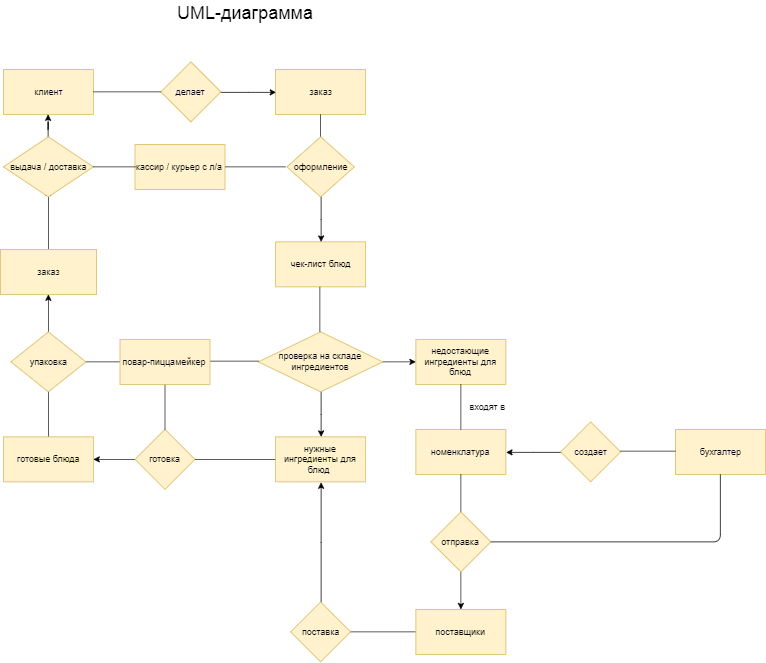

The diagram above was exported from draw.io. Its source (the exported page's mxGraphModel, read from the mxfile embedded in the PNG):
<mxGraphModel dx="1139" dy="516" grid="1" gridSize="10" guides="1" tooltips="1" connect="1" arrows="1" fold="1" page="1" pageScale="1" pageWidth="583" pageHeight="827" math="0" shadow="0">
  <root>
    <mxCell id="0" />
    <mxCell id="1" parent="0" />
    <mxCell id="IkAEcUi8BiOtAz9sZtdP-1" value="клиент" style="rounded=0;whiteSpace=wrap;html=1;fillColor=#fff2cc;strokeColor=#d6b656;" parent="1" vertex="1">
      <mxGeometry x="104" y="120" width="120" height="60" as="geometry" />
    </mxCell>
    <mxCell id="IkAEcUi8BiOtAz9sZtdP-4" value="" style="edgeStyle=orthogonalEdgeStyle;rounded=0;orthogonalLoop=1;jettySize=auto;html=1;entryX=0;entryY=0.5;entryDx=0;entryDy=0;" parent="1" source="IkAEcUi8BiOtAz9sZtdP-2" target="IkAEcUi8BiOtAz9sZtdP-5" edge="1">
      <mxGeometry relative="1" as="geometry">
        <mxPoint x="454" y="150" as="targetPoint" />
      </mxGeometry>
    </mxCell>
    <mxCell id="IkAEcUi8BiOtAz9sZtdP-2" value="делает" style="rhombus;whiteSpace=wrap;html=1;fillColor=#fff2cc;strokeColor=#d6b656;" parent="1" vertex="1">
      <mxGeometry x="314" y="110" width="80" height="80" as="geometry" />
    </mxCell>
    <mxCell id="IkAEcUi8BiOtAz9sZtdP-5" value="заказ" style="rounded=0;whiteSpace=wrap;html=1;fillColor=#fff2cc;strokeColor=#d6b656;" parent="1" vertex="1">
      <mxGeometry x="467" y="120" width="120" height="60" as="geometry" />
    </mxCell>
    <mxCell id="IkAEcUi8BiOtAz9sZtdP-6" value="" style="endArrow=none;html=1;entryX=0;entryY=0.5;entryDx=0;entryDy=0;exitX=1;exitY=0.5;exitDx=0;exitDy=0;" parent="1" source="IkAEcUi8BiOtAz9sZtdP-1" target="IkAEcUi8BiOtAz9sZtdP-2" edge="1">
      <mxGeometry width="50" height="50" relative="1" as="geometry">
        <mxPoint x="144" y="350" as="sourcePoint" />
        <mxPoint x="274" y="290" as="targetPoint" />
      </mxGeometry>
    </mxCell>
    <mxCell id="IkAEcUi8BiOtAz9sZtdP-12" value="чек-лист блюд" style="rounded=0;whiteSpace=wrap;html=1;fillColor=#fff2cc;strokeColor=#d6b656;" parent="1" vertex="1">
      <mxGeometry x="467" y="350" width="120" height="60" as="geometry" />
    </mxCell>
    <mxCell id="B3DpK181WTopbOFm72Y8-193" value="" style="edgeStyle=orthogonalEdgeStyle;rounded=0;orthogonalLoop=1;jettySize=auto;html=1;" parent="1" source="IkAEcUi8BiOtAz9sZtdP-19" target="B3DpK181WTopbOFm72Y8-21" edge="1">
      <mxGeometry relative="1" as="geometry" />
    </mxCell>
    <mxCell id="B3DpK181WTopbOFm72Y8-195" value="" style="edgeStyle=orthogonalEdgeStyle;rounded=0;orthogonalLoop=1;jettySize=auto;html=1;" parent="1" source="IkAEcUi8BiOtAz9sZtdP-19" target="B3DpK181WTopbOFm72Y8-191" edge="1">
      <mxGeometry relative="1" as="geometry" />
    </mxCell>
    <mxCell id="IkAEcUi8BiOtAz9sZtdP-19" value="проверка на складе ингредиентов" style="rhombus;whiteSpace=wrap;html=1;fillColor=#fff2cc;strokeColor=#d6b656;" parent="1" vertex="1">
      <mxGeometry x="444" y="470" width="166" height="80" as="geometry" />
    </mxCell>
    <mxCell id="B3DpK181WTopbOFm72Y8-154" value="" style="edgeStyle=orthogonalEdgeStyle;rounded=0;orthogonalLoop=1;jettySize=auto;html=1;" parent="1" source="IkAEcUi8BiOtAz9sZtdP-34" edge="1">
      <mxGeometry relative="1" as="geometry">
        <mxPoint x="164" y="280" as="targetPoint" />
      </mxGeometry>
    </mxCell>
    <mxCell id="IkAEcUi8BiOtAz9sZtdP-34" value="заказ" style="rounded=0;whiteSpace=wrap;html=1;fillColor=#fff2cc;strokeColor=#d6b656;" parent="1" vertex="1">
      <mxGeometry x="100" y="360" width="128" height="60" as="geometry" />
    </mxCell>
    <mxCell id="B3DpK181WTopbOFm72Y8-160" value="" style="edgeStyle=orthogonalEdgeStyle;rounded=0;orthogonalLoop=1;jettySize=auto;html=1;" parent="1" source="IkAEcUi8BiOtAz9sZtdP-37" target="IkAEcUi8BiOtAz9sZtdP-1" edge="1">
      <mxGeometry relative="1" as="geometry" />
    </mxCell>
    <mxCell id="IkAEcUi8BiOtAz9sZtdP-37" value="выдача / доставка" style="rhombus;whiteSpace=wrap;html=1;fillColor=#fff2cc;strokeColor=#d6b656;" parent="1" vertex="1">
      <mxGeometry x="104" y="210" width="120" height="80" as="geometry" />
    </mxCell>
    <mxCell id="B3DpK181WTopbOFm72Y8-15" value="кассир / курьер с л/а" style="rounded=0;whiteSpace=wrap;html=1;fillColor=#fff2cc;strokeColor=#d6b656;" parent="1" vertex="1">
      <mxGeometry x="279.5" y="220" width="120" height="60" as="geometry" />
    </mxCell>
    <mxCell id="B3DpK181WTopbOFm72Y8-21" value="недостающие ингредиенты для блюд" style="rounded=0;whiteSpace=wrap;html=1;fillColor=#fff2cc;strokeColor=#d6b656;" parent="1" vertex="1">
      <mxGeometry x="654" y="480" width="120" height="60" as="geometry" />
    </mxCell>
    <mxCell id="B3DpK181WTopbOFm72Y8-164" value="номенклатура" style="rounded=0;whiteSpace=wrap;html=1;fillColor=#fff2cc;strokeColor=#d6b656;" parent="1" vertex="1">
      <mxGeometry x="654" y="600" width="120" height="60" as="geometry" />
    </mxCell>
    <mxCell id="B3DpK181WTopbOFm72Y8-140" value="" style="edgeStyle=orthogonalEdgeStyle;rounded=0;orthogonalLoop=1;jettySize=auto;html=1;" parent="1" source="B3DpK181WTopbOFm72Y8-47" edge="1">
      <mxGeometry relative="1" as="geometry">
        <mxPoint x="224" y="640" as="targetPoint" />
      </mxGeometry>
    </mxCell>
    <mxCell id="B3DpK181WTopbOFm72Y8-47" value="готовка" style="rhombus;whiteSpace=wrap;html=1;fillColor=#fff2cc;strokeColor=#d6b656;" parent="1" vertex="1">
      <mxGeometry x="279.5" y="600" width="80" height="80" as="geometry" />
    </mxCell>
    <mxCell id="B3DpK181WTopbOFm72Y8-145" value="" style="edgeStyle=orthogonalEdgeStyle;rounded=0;orthogonalLoop=1;jettySize=auto;html=1;" parent="1" source="B3DpK181WTopbOFm72Y8-79" edge="1">
      <mxGeometry relative="1" as="geometry">
        <mxPoint x="164" y="500" as="targetPoint" />
      </mxGeometry>
    </mxCell>
    <mxCell id="B3DpK181WTopbOFm72Y8-79" value="готовые блюда" style="rounded=0;whiteSpace=wrap;html=1;fillColor=#fff2cc;strokeColor=#d6b656;" parent="1" vertex="1">
      <mxGeometry x="104" y="610" width="120" height="60" as="geometry" />
    </mxCell>
    <mxCell id="B3DpK181WTopbOFm72Y8-103" value="" style="endArrow=none;html=1;" parent="1" edge="1">
      <mxGeometry width="50" height="50" relative="1" as="geometry">
        <mxPoint x="369" y="509" as="sourcePoint" />
        <mxPoint x="444" y="509" as="targetPoint" />
      </mxGeometry>
    </mxCell>
    <mxCell id="B3DpK181WTopbOFm72Y8-106" value="" style="endArrow=none;html=1;exitX=0.5;exitY=0;exitDx=0;exitDy=0;entryX=0.5;entryY=1;entryDx=0;entryDy=0;" parent="1" source="B3DpK181WTopbOFm72Y8-47" target="B3DpK181WTopbOFm72Y8-131" edge="1">
      <mxGeometry width="50" height="50" relative="1" as="geometry">
        <mxPoint x="300.5" y="590" as="sourcePoint" />
        <mxPoint x="319.5" y="540" as="targetPoint" />
      </mxGeometry>
    </mxCell>
    <mxCell id="B3DpK181WTopbOFm72Y8-118" value="" style="endArrow=none;html=1;exitX=0.5;exitY=0;exitDx=0;exitDy=0;entryX=0.5;entryY=1;entryDx=0;entryDy=0;" parent="1" source="B3DpK181WTopbOFm72Y8-119" target="IkAEcUi8BiOtAz9sZtdP-5" edge="1">
      <mxGeometry width="50" height="50" relative="1" as="geometry">
        <mxPoint x="512" y="240" as="sourcePoint" />
        <mxPoint x="512" y="180" as="targetPoint" />
      </mxGeometry>
    </mxCell>
    <mxCell id="B3DpK181WTopbOFm72Y8-161" style="edgeStyle=orthogonalEdgeStyle;rounded=0;orthogonalLoop=1;jettySize=auto;html=1;exitX=1;exitY=0;exitDx=0;exitDy=0;" parent="1" source="B3DpK181WTopbOFm72Y8-119" edge="1">
      <mxGeometry relative="1" as="geometry">
        <mxPoint x="536.1764705882354" y="240.52941176470586" as="targetPoint" />
      </mxGeometry>
    </mxCell>
    <mxCell id="B3DpK181WTopbOFm72Y8-192" value="" style="edgeStyle=orthogonalEdgeStyle;rounded=0;orthogonalLoop=1;jettySize=auto;html=1;" parent="1" source="B3DpK181WTopbOFm72Y8-119" target="IkAEcUi8BiOtAz9sZtdP-12" edge="1">
      <mxGeometry relative="1" as="geometry" />
    </mxCell>
    <mxCell id="B3DpK181WTopbOFm72Y8-119" value="оформление" style="rhombus;whiteSpace=wrap;html=1;fillColor=#fff2cc;strokeColor=#d6b656;" parent="1" vertex="1">
      <mxGeometry x="482" y="210" width="90" height="80" as="geometry" />
    </mxCell>
    <mxCell id="B3DpK181WTopbOFm72Y8-124" value="" style="endArrow=none;html=1;" parent="1" edge="1">
      <mxGeometry width="50" height="50" relative="1" as="geometry">
        <mxPoint x="526" y="470" as="sourcePoint" />
        <mxPoint x="526" y="410" as="targetPoint" />
      </mxGeometry>
    </mxCell>
    <mxCell id="B3DpK181WTopbOFm72Y8-149" value="" style="edgeStyle=orthogonalEdgeStyle;rounded=0;orthogonalLoop=1;jettySize=auto;html=1;" parent="1" source="B3DpK181WTopbOFm72Y8-131" edge="1">
      <mxGeometry relative="1" as="geometry">
        <mxPoint x="179.5" y="510" as="targetPoint" />
      </mxGeometry>
    </mxCell>
    <mxCell id="B3DpK181WTopbOFm72Y8-131" value="повар-пиццамейкер" style="rounded=0;whiteSpace=wrap;html=1;fillColor=#fff2cc;strokeColor=#d6b656;" parent="1" vertex="1">
      <mxGeometry x="259.5" y="480" width="120" height="60" as="geometry" />
    </mxCell>
    <mxCell id="B3DpK181WTopbOFm72Y8-138" value="" style="endArrow=none;html=1;entryX=0;entryY=0.5;entryDx=0;entryDy=0;exitX=1;exitY=0.5;exitDx=0;exitDy=0;" parent="1" source="B3DpK181WTopbOFm72Y8-47" edge="1">
      <mxGeometry width="50" height="50" relative="1" as="geometry">
        <mxPoint x="374" y="640" as="sourcePoint" />
        <mxPoint x="469" y="640" as="targetPoint" />
      </mxGeometry>
    </mxCell>
    <mxCell id="B3DpK181WTopbOFm72Y8-152" value="" style="edgeStyle=orthogonalEdgeStyle;rounded=0;orthogonalLoop=1;jettySize=auto;html=1;" parent="1" source="B3DpK181WTopbOFm72Y8-150" edge="1">
      <mxGeometry relative="1" as="geometry">
        <mxPoint x="164" y="420" as="targetPoint" />
      </mxGeometry>
    </mxCell>
    <mxCell id="B3DpK181WTopbOFm72Y8-150" value="упаковка" style="rhombus;whiteSpace=wrap;html=1;fillColor=#fff2cc;strokeColor=#d6b656;" parent="1" vertex="1">
      <mxGeometry x="114" y="470" width="100" height="80" as="geometry" />
    </mxCell>
    <mxCell id="B3DpK181WTopbOFm72Y8-162" value="" style="endArrow=none;html=1;exitX=1;exitY=0.5;exitDx=0;exitDy=0;" parent="1" edge="1">
      <mxGeometry width="50" height="50" relative="1" as="geometry">
        <mxPoint x="223.9999999999999" y="250.00000000000006" as="sourcePoint" />
        <mxPoint x="280" y="250" as="targetPoint" />
      </mxGeometry>
    </mxCell>
    <mxCell id="B3DpK181WTopbOFm72Y8-163" value="" style="endArrow=none;html=1;" parent="1" edge="1">
      <mxGeometry width="50" height="50" relative="1" as="geometry">
        <mxPoint x="400" y="250" as="sourcePoint" />
        <mxPoint x="480" y="250" as="targetPoint" />
      </mxGeometry>
    </mxCell>
    <mxCell id="B3DpK181WTopbOFm72Y8-166" value="" style="endArrow=none;html=1;exitX=0.5;exitY=0;exitDx=0;exitDy=0;entryX=0.5;entryY=1;entryDx=0;entryDy=0;" parent="1" source="B3DpK181WTopbOFm72Y8-164" target="B3DpK181WTopbOFm72Y8-21" edge="1">
      <mxGeometry width="50" height="50" relative="1" as="geometry">
        <mxPoint x="648.5" y="590" as="sourcePoint" />
        <mxPoint x="698.5" y="540" as="targetPoint" />
      </mxGeometry>
    </mxCell>
    <mxCell id="B3DpK181WTopbOFm72Y8-167" value="бухгалтер" style="rounded=0;whiteSpace=wrap;html=1;fillColor=#fff2cc;strokeColor=#d6b656;" parent="1" vertex="1">
      <mxGeometry x="1000" y="600" width="120" height="60" as="geometry" />
    </mxCell>
    <mxCell id="B3DpK181WTopbOFm72Y8-178" value="" style="edgeStyle=orthogonalEdgeStyle;rounded=0;orthogonalLoop=1;jettySize=auto;html=1;entryX=1;entryY=0.5;entryDx=0;entryDy=0;" parent="1" source="B3DpK181WTopbOFm72Y8-176" target="B3DpK181WTopbOFm72Y8-164" edge="1">
      <mxGeometry relative="1" as="geometry">
        <mxPoint x="767" y="630" as="targetPoint" />
        <Array as="points" />
      </mxGeometry>
    </mxCell>
    <mxCell id="B3DpK181WTopbOFm72Y8-176" value="создает" style="rhombus;whiteSpace=wrap;html=1;fillColor=#fff2cc;strokeColor=#d6b656;" parent="1" vertex="1">
      <mxGeometry x="847" y="590" width="80" height="80" as="geometry" />
    </mxCell>
    <mxCell id="B3DpK181WTopbOFm72Y8-179" value="входят в" style="text;html=1;resizable=0;points=[];autosize=1;align=left;verticalAlign=top;spacingTop=-4;" parent="1" vertex="1">
      <mxGeometry x="724" y="560" width="60" height="20" as="geometry" />
    </mxCell>
    <mxCell id="B3DpK181WTopbOFm72Y8-180" value="" style="endArrow=none;html=1;" parent="1" edge="1">
      <mxGeometry width="50" height="50" relative="1" as="geometry">
        <mxPoint x="927" y="629" as="sourcePoint" />
        <mxPoint x="1000" y="629" as="targetPoint" />
      </mxGeometry>
    </mxCell>
    <mxCell id="B3DpK181WTopbOFm72Y8-181" value="" style="endArrow=none;html=1;entryX=0.5;entryY=1;entryDx=0;entryDy=0;exitX=0.5;exitY=0;exitDx=0;exitDy=0;" parent="1" source="B3DpK181WTopbOFm72Y8-182" target="B3DpK181WTopbOFm72Y8-164" edge="1">
      <mxGeometry width="50" height="50" relative="1" as="geometry">
        <mxPoint x="694" y="710" as="sourcePoint" />
        <mxPoint x="690" y="710" as="targetPoint" />
      </mxGeometry>
    </mxCell>
    <mxCell id="B3DpK181WTopbOFm72Y8-194" value="" style="edgeStyle=orthogonalEdgeStyle;rounded=0;orthogonalLoop=1;jettySize=auto;html=1;" parent="1" source="B3DpK181WTopbOFm72Y8-182" target="B3DpK181WTopbOFm72Y8-185" edge="1">
      <mxGeometry relative="1" as="geometry" />
    </mxCell>
    <mxCell id="B3DpK181WTopbOFm72Y8-182" value="отправка" style="rhombus;whiteSpace=wrap;html=1;fillColor=#fff2cc;strokeColor=#d6b656;" parent="1" vertex="1">
      <mxGeometry x="674" y="710" width="80" height="80" as="geometry" />
    </mxCell>
    <mxCell id="B3DpK181WTopbOFm72Y8-213" value="" style="edgeStyle=orthogonalEdgeStyle;rounded=0;orthogonalLoop=1;jettySize=auto;html=1;" parent="1" source="B3DpK181WTopbOFm72Y8-185" edge="1">
      <mxGeometry relative="1" as="geometry">
        <mxPoint x="530" y="870" as="targetPoint" />
      </mxGeometry>
    </mxCell>
    <mxCell id="B3DpK181WTopbOFm72Y8-185" value="поставщики" style="rounded=0;whiteSpace=wrap;html=1;fillColor=#fff2cc;strokeColor=#d6b656;" parent="1" vertex="1">
      <mxGeometry x="654" y="840" width="120" height="60" as="geometry" />
    </mxCell>
    <mxCell id="B3DpK181WTopbOFm72Y8-186" value="" style="endArrow=none;html=1;entryX=0.5;entryY=1;entryDx=0;entryDy=0;exitX=1;exitY=0.5;exitDx=0;exitDy=0;" parent="1" source="B3DpK181WTopbOFm72Y8-182" target="B3DpK181WTopbOFm72Y8-167" edge="1">
      <mxGeometry width="50" height="50" relative="1" as="geometry">
        <mxPoint x="1060" y="840" as="sourcePoint" />
        <mxPoint x="1020" y="750" as="targetPoint" />
        <Array as="points">
          <mxPoint x="1060" y="750" />
        </Array>
      </mxGeometry>
    </mxCell>
    <mxCell id="B3DpK181WTopbOFm72Y8-191" value="нужные ингредиенты для блюд&amp;nbsp;" style="rounded=0;whiteSpace=wrap;html=1;fillColor=#fff2cc;strokeColor=#d6b656;" parent="1" vertex="1">
      <mxGeometry x="467" y="610" width="120" height="60" as="geometry" />
    </mxCell>
    <mxCell id="m__0tnTfmZvVqlYx67x4-4" value="" style="edgeStyle=orthogonalEdgeStyle;rounded=0;orthogonalLoop=1;jettySize=auto;html=1;entryX=0.5;entryY=1;entryDx=0;entryDy=0;" parent="1" source="B3DpK181WTopbOFm72Y8-198" target="B3DpK181WTopbOFm72Y8-191" edge="1">
      <mxGeometry relative="1" as="geometry">
        <mxPoint x="527" y="750" as="targetPoint" />
      </mxGeometry>
    </mxCell>
    <mxCell id="B3DpK181WTopbOFm72Y8-198" value="поставка" style="rhombus;whiteSpace=wrap;html=1;fillColor=#fff2cc;strokeColor=#d6b656;" parent="1" vertex="1">
      <mxGeometry x="487" y="830" width="80" height="80" as="geometry" />
    </mxCell>
    <mxCell id="ab5auFEQhEGzAmET22v7-1" value="&lt;font style=&quot;font-size: 24px&quot;&gt;UML-диаграмма&lt;/font&gt;" style="text;html=1;resizable=0;points=[];autosize=1;align=left;verticalAlign=top;spacingTop=-4;fontSize=24;" parent="1" vertex="1">
      <mxGeometry x="334" y="28" width="200" height="20" as="geometry" />
    </mxCell>
  </root>
</mxGraphModel>